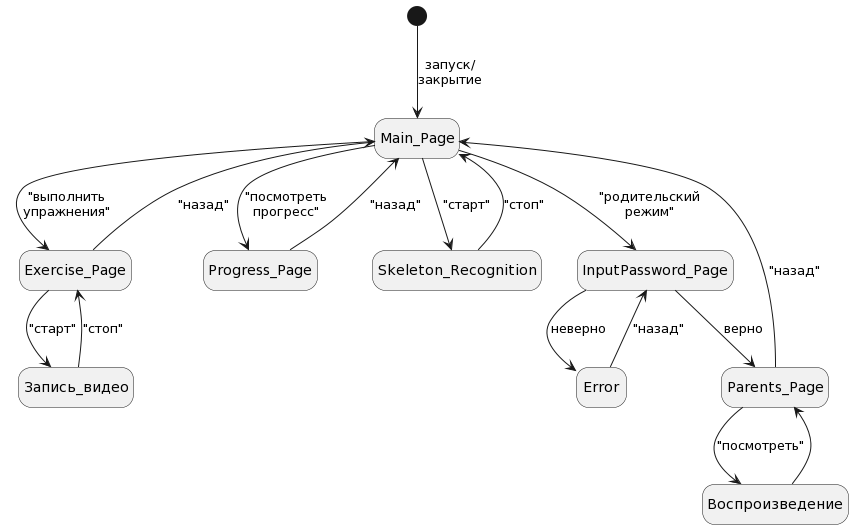

The diagram above was rendered by PlantUML. Its source (embedded in the PNG):
@startuml
hide empty description
[*] --> Main_Page : запуск/\nзакрытие
Main_Page --> Exercise_Page : "выполнить\nупражнения"
Main_Page --> Progress_Page : "посмотреть\nпрогресс"

Main_Page --> Skeleton_Recognition : "старт"
Skeleton_Recognition --> Main_Page : "стоп"

Main_Page --> InputPassword_Page : "родительский\nрежим"
InputPassword_Page --> Error : неверно
Error --> InputPassword_Page : "назад"
InputPassword_Page --> Parents_Page : верно
Progress_Page --> Main_Page : "назад"

Exercise_Page --> Запись_видео : "старт"
Запись_видео --> Exercise_Page : "стоп"
Exercise_Page --> Main_Page : "назад"

Parents_Page --> Воспроизведение : "посмотреть"
Воспроизведение --> Parents_Page
Parents_Page --> Main_Page : "назад"
@enduml